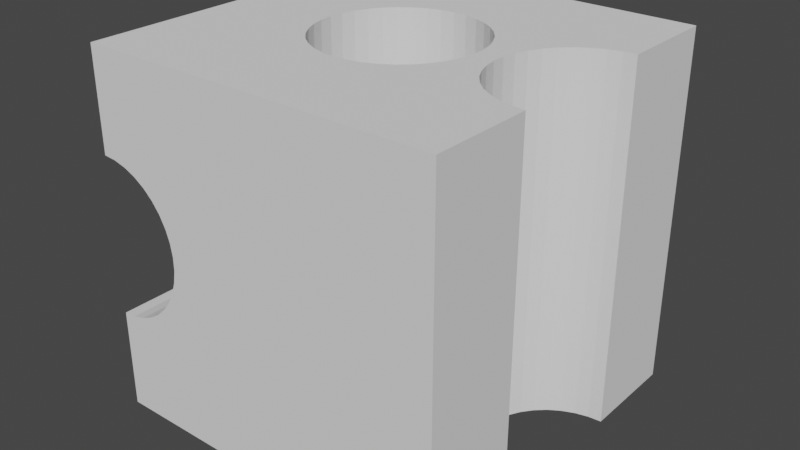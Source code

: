 # Source: marble003.blend  (saved by Blender 2.91.10; exported with 4.5.12 LTS)
import bpy
from mathutils import Matrix  # noqa: F401  (used for matrix-valued properties, if any)

bpy.ops.wm.read_factory_settings(use_empty=True)
scene = bpy.context.scene
scene.name = 'Scene'

# ---- collections
col_collection = bpy.data.collections.new('Collection'); scene.collection.children.link(col_collection)

# ---- world
world_world = bpy.data.worlds.new('World'); scene.world = world_world
world_world.use_nodes = True; world_world.node_tree.nodes.clear()
_N = world_world.node_tree.nodes; _L = world_world.node_tree.links
n0 = _N.new('ShaderNodeOutputWorld'); n0.name = 'World Output'; n0.location = (300, 300)
n1 = _N.new('ShaderNodeBackground'); n1.name = 'Background'; n1.location = (10, 300)
n1.inputs[0].default_value = (0.05088, 0.05088, 0.05088, 1.0)
_L.new(n1.outputs[0], n0.inputs[0])
n0.is_active_output = True
world_world.color = (0.05088, 0.05088, 0.05088)
world_world.use_sun_shadow = False
world_world.sun_shadow_jitter_overblur = 0.0

# ---- meshes
me_3 = bpy.data.meshes.new('3')
me_3.from_pydata([(0.0, 0.0, 50.0), (0.0, 50.0, 50.0), (0.0, 0.0, 36.0), (0.0, 50.0, 36.0), (50.0, 0.0, 50.0), (50.0, 0.0, 0.0), (50.0, 14.0, 50.0), (50.0, 14.0, 0.0), (50.0, 50.0, 0.0), (50.0, 50.0, 50.0), (50.0, 36.0, 0.0), (50.0, 36.0, 50.0), (1.811, 0.0, 14.15), (0.0, 0.0, 14.0), (0.0, 0.0, 0.0), (1.811, 0.0, 35.85), (3.572, 0.0, 35.4), (5.235, 0.0, 34.67), (6.756, 0.0, 33.68), (8.093, 0.0, 32.45), (9.209, 0.0, 31.02), (10.07, 0.0, 29.42), (10.66, 0.0, 22.3), (10.07, 0.0, 20.58), (9.209, 0.0, 18.98), (8.093, 0.0, 17.55), (6.756, 0.0, 16.32), (5.235, 0.0, 15.33), (3.572, 0.0, 14.6), (10.66, 0.0, 27.7), (10.96, 0.0, 25.91), (10.96, 0.0, 24.09), (0.0, 50.0, 0.0), (0.0, 50.0, 14.0), (1.811, 50.0, 35.85), (8.093, 50.0, 32.45), (6.756, 50.0, 33.68), (5.235, 50.0, 34.67), (3.572, 50.0, 35.4), (1.811, 50.0, 14.15), (3.572, 50.0, 14.6), (5.235, 50.0, 15.33), (6.756, 50.0, 16.32), (8.093, 50.0, 17.55), (9.209, 50.0, 18.98), (10.07, 50.0, 20.58), (10.66, 50.0, 27.7), (10.07, 50.0, 29.42), (9.209, 50.0, 31.02), (10.66, 50.0, 22.3), (10.96, 50.0, 24.09), (10.96, 50.0, 25.91), (14.0, 25.0, 0.0), (14.16, 23.14, 0.0), (16.44, 18.09, 0.0), (17.73, 16.74, 0.0), (19.23, 15.63, 0.0), (20.9, 14.79, 0.0), (14.16, 26.86, 0.0), (14.63, 28.66, 0.0), (14.63, 21.34, 0.0), (15.4, 19.64, 0.0), (28.22, 14.48, 0.0), (29.95, 15.18, 0.0), (31.54, 16.16, 0.0), (48.19, 14.15, 0.0), (22.68, 14.25, 0.0), (24.53, 14.01, 0.0), (26.4, 14.09, 0.0), (46.43, 14.6, 0.0), (22.68, 35.75, 0.0), (20.9, 35.21, 0.0), (19.23, 34.37, 0.0), (17.73, 33.26, 0.0), (35.02, 20.47, 0.0), (35.65, 22.23, 0.0), (39.93, 20.58, 0.0), (16.44, 31.91, 0.0), (15.4, 30.36, 0.0), (44.76, 15.33, 0.0), (34.11, 18.84, 0.0), (32.94, 17.39, 0.0), (35.65, 27.77, 0.0), (35.02, 29.53, 0.0), (40.79, 31.02, 0.0), (31.54, 33.84, 0.0), (29.95, 34.82, 0.0), (40.79, 18.98, 0.0), (41.91, 17.55, 0.0), (43.24, 16.32, 0.0), (39.93, 29.42, 0.0), (39.34, 27.7, 0.0), (35.96, 25.93, 0.0), (39.04, 25.91, 0.0), (35.96, 24.07, 0.0), (39.04, 24.09, 0.0), (39.34, 22.3, 0.0), (34.11, 31.16, 0.0), (43.24, 33.68, 0.0), (41.91, 32.45, 0.0), (48.19, 35.85, 0.0), (46.43, 35.4, 0.0), (32.94, 32.61, 0.0), (44.76, 34.67, 0.0), (28.22, 35.52, 0.0), (26.4, 35.91, 0.0), (24.53, 35.99, 0.0), (19.23, 15.63, 50.0), (20.9, 14.79, 50.0), (22.68, 14.25, 50.0), (29.95, 15.18, 50.0), (31.54, 16.16, 50.0), (32.94, 17.39, 50.0), (14.0, 25.0, 50.0), (19.23, 34.37, 50.0), (20.9, 35.21, 50.0), (28.22, 14.48, 50.0), (26.4, 14.09, 50.0), (24.53, 14.01, 50.0), (17.73, 16.74, 50.0), (16.44, 18.09, 50.0), (15.4, 19.64, 50.0), (14.16, 26.86, 50.0), (14.63, 28.66, 50.0), (15.4, 30.36, 50.0), (16.44, 31.91, 50.0), (17.73, 33.26, 50.0), (35.02, 29.53, 50.0), (35.65, 27.77, 50.0), (39.93, 29.42, 50.0), (35.65, 22.23, 50.0), (39.34, 22.3, 50.0), (35.96, 24.07, 50.0), (39.04, 24.09, 50.0), (35.96, 25.93, 50.0), (39.04, 25.91, 50.0), (39.34, 27.7, 50.0), (14.63, 21.34, 50.0), (14.16, 23.14, 50.0), (28.22, 35.52, 50.0), (29.95, 34.82, 50.0), (35.02, 20.47, 50.0), (40.79, 18.98, 50.0), (39.93, 20.58, 50.0), (34.11, 18.84, 50.0), (46.43, 14.6, 50.0), (48.19, 14.15, 50.0), (40.79, 31.02, 50.0), (41.91, 32.45, 50.0), (34.11, 31.16, 50.0), (43.24, 33.68, 50.0), (44.76, 15.33, 50.0), (43.24, 16.32, 50.0), (41.91, 17.55, 50.0), (22.68, 35.75, 50.0), (24.53, 35.99, 50.0), (26.4, 35.91, 50.0), (31.54, 33.84, 50.0), (32.94, 32.61, 50.0), (44.76, 34.67, 50.0), (46.43, 35.4, 50.0), (48.19, 35.85, 50.0)], [], [(0, 1, 2), (2, 1, 3), (4, 5, 6), (6, 5, 7), (8, 9, 10), (10, 9, 11), (12, 13, 14), (2, 15, 0), (0, 15, 16), (0, 16, 4), (4, 16, 17), (4, 17, 18), (18, 19, 4), (4, 19, 20), (4, 20, 21), (22, 23, 5), (5, 23, 24), (5, 24, 25), (25, 26, 5), (5, 26, 27), (5, 27, 14), (14, 27, 28), (14, 28, 12), (21, 29, 4), (4, 29, 30), (4, 30, 5), (5, 30, 31), (5, 31, 22), (32, 14, 33), (33, 14, 13), (34, 3, 1), (35, 36, 9), (9, 36, 37), (9, 37, 1), (1, 37, 38), (1, 38, 34), (33, 39, 32), (32, 39, 40), (32, 40, 8), (8, 40, 41), (8, 41, 42), (42, 43, 8), (8, 43, 44), (8, 44, 45), (46, 47, 9), (9, 47, 48), (9, 48, 35), (45, 49, 8), (8, 49, 50), (8, 50, 9), (9, 50, 51), (9, 51, 46), (14, 52, 53), (54, 55, 14), (14, 55, 56), (14, 56, 57), (52, 14, 58), (58, 14, 32), (58, 32, 59), (53, 60, 14), (14, 60, 61), (14, 61, 54), (62, 63, 5), (5, 63, 64), (65, 7, 5), (57, 66, 14), (14, 66, 67), (14, 67, 5), (5, 67, 68), (5, 68, 62), (65, 5, 69), (70, 71, 32), (32, 71, 72), (32, 72, 73), (74, 75, 76), (73, 77, 32), (32, 77, 78), (32, 78, 59), (79, 69, 80), (80, 69, 5), (80, 5, 81), (81, 5, 64), (82, 83, 84), (8, 85, 86), (76, 87, 74), (74, 87, 88), (74, 88, 80), (80, 88, 89), (80, 89, 79), (84, 90, 82), (82, 90, 91), (82, 91, 92), (92, 91, 93), (92, 93, 94), (94, 93, 95), (94, 95, 75), (75, 95, 96), (75, 96, 76), (97, 98, 83), (83, 98, 99), (83, 99, 84), (10, 100, 8), (8, 100, 101), (85, 8, 102), (102, 8, 101), (102, 101, 97), (97, 101, 103), (97, 103, 98), (86, 104, 8), (8, 104, 105), (8, 105, 32), (32, 105, 106), (32, 106, 70), (107, 0, 108), (108, 0, 109), (110, 4, 111), (111, 4, 112), (1, 0, 113), (1, 114, 115), (110, 116, 4), (4, 116, 117), (4, 117, 0), (0, 117, 118), (0, 118, 109), (107, 119, 0), (0, 119, 120), (0, 120, 121), (113, 122, 1), (1, 122, 123), (1, 123, 124), (124, 125, 1), (1, 125, 126), (1, 126, 114), (127, 128, 129), (130, 131, 132), (132, 131, 133), (132, 133, 134), (134, 133, 135), (134, 135, 128), (128, 135, 136), (128, 136, 129), (121, 137, 0), (0, 137, 138), (0, 138, 113), (9, 139, 140), (141, 142, 130), (130, 142, 143), (130, 143, 131), (144, 112, 145), (145, 112, 4), (145, 4, 146), (146, 4, 6), (129, 147, 127), (127, 147, 148), (127, 148, 149), (149, 148, 150), (145, 151, 144), (144, 151, 152), (144, 152, 141), (141, 152, 153), (141, 153, 142), (115, 154, 1), (1, 154, 155), (1, 155, 9), (9, 155, 156), (9, 156, 139), (140, 157, 9), (9, 157, 158), (9, 158, 149), (150, 159, 149), (149, 159, 160), (149, 160, 9), (9, 160, 161), (9, 161, 11), (138, 52, 113), (113, 52, 58), (113, 58, 122), (122, 58, 59), (122, 59, 123), (123, 59, 78), (123, 78, 124), (124, 78, 77), (124, 77, 125), (125, 77, 73), (125, 73, 126), (126, 73, 72), (126, 72, 114), (114, 72, 71), (114, 71, 115), (115, 71, 70), (115, 70, 154), (154, 70, 106), (154, 106, 155), (155, 106, 105), (155, 105, 156), (156, 105, 104), (156, 104, 139), (139, 104, 86), (139, 86, 140), (140, 86, 85), (140, 85, 157), (157, 85, 102), (157, 102, 158), (158, 102, 97), (158, 97, 149), (149, 97, 83), (149, 83, 127), (127, 83, 82), (127, 82, 128), (128, 82, 92), (128, 92, 134), (134, 92, 94), (134, 94, 132), (132, 94, 75), (132, 75, 130), (130, 75, 74), (130, 74, 141), (141, 74, 80), (141, 80, 144), (144, 80, 81), (144, 81, 112), (112, 81, 64), (112, 64, 111), (111, 64, 63), (111, 63, 110), (110, 63, 62), (110, 62, 116), (116, 62, 68), (116, 68, 117), (117, 68, 67), (117, 67, 118), (118, 67, 66), (118, 66, 109), (109, 66, 57), (109, 57, 108), (108, 57, 56), (108, 56, 107), (107, 56, 55), (107, 55, 119), (119, 55, 54), (119, 54, 120), (120, 54, 61), (120, 61, 121), (121, 61, 60), (121, 60, 137), (137, 60, 53), (137, 53, 138), (138, 53, 52), (6, 7, 65), (6, 65, 146), (146, 65, 69), (146, 69, 145), (145, 69, 79), (145, 79, 151), (151, 79, 89), (151, 89, 152), (152, 89, 88), (152, 88, 153), (153, 88, 87), (153, 87, 142), (142, 87, 76), (142, 76, 143), (143, 76, 96), (143, 96, 131), (131, 96, 95), (131, 95, 133), (133, 95, 93), (133, 93, 135), (135, 93, 91), (135, 91, 136), (136, 91, 90), (136, 90, 129), (129, 90, 84), (129, 84, 147), (147, 84, 99), (147, 99, 148), (148, 99, 98), (148, 98, 150), (150, 98, 103), (150, 103, 159), (159, 103, 101), (159, 101, 160), (160, 101, 100), (160, 100, 161), (161, 100, 10), (161, 10, 11), (2, 3, 34), (2, 34, 15), (15, 34, 38), (15, 38, 16), (16, 38, 37), (16, 37, 17), (17, 37, 36), (17, 36, 18), (18, 36, 35), (18, 35, 19), (19, 35, 48), (19, 48, 20), (20, 48, 47), (20, 47, 21), (21, 47, 46), (21, 46, 29), (29, 46, 51), (29, 51, 30), (30, 51, 50), (30, 50, 31), (31, 50, 49), (31, 49, 22), (22, 49, 45), (22, 45, 23), (23, 45, 44), (23, 44, 24), (24, 44, 43), (24, 43, 25), (25, 43, 42), (25, 42, 26), (26, 42, 41), (26, 41, 27), (27, 41, 40), (27, 40, 28), (28, 40, 39), (28, 39, 12), (12, 39, 33), (12, 33, 13)])
me_3.use_remesh_fix_poles = True
me_3.use_remesh_preserve_attributes = False
me_3.use_mirror_vertex_groups = False
me_3.update()

# ---- objects
ob_3 = bpy.data.objects.new('3', me_3)

# ---- transforms, parenting, visibility, modifiers, constraints
ob_3.location = (0.0, 0.0, 0.0)
ob_3.lineart.crease_threshold = 0.0

# ---- collection membership
col_collection.objects.link(ob_3)

# ---- scene / render settings (as saved in the file)
scene.frame_start = 1; scene.frame_end = 250; scene.frame_set(1)
scene.render.engine = 'BLENDER_EEVEE_NEXT'
scene.cycles.use_denoising = False
scene.cycles.samples = 128
scene.cycles.sampling_pattern = 'TABULATED_SOBOL'
scene.cycles.use_adaptive_sampling = False
scene.cycles.use_light_tree = False
scene.view_settings.view_transform = 'Filmic'
bpy.context.view_layer.update()

# ---- added for rendering (the .blend has no active camera and no usable light): camera, sun
cam_auto = bpy.data.cameras.new('AutoCamera')
cam_auto.lens = 50.0
cam_auto.sensor_width = 36.0
cam_auto.clip_end = 1406.22
ob_auto_camera = bpy.data.objects.new('AutoCamera', cam_auto)
scene.collection.objects.link(ob_auto_camera)
ob_auto_camera.location = (105.127, -71.1522, 89.1014)
ob_auto_camera.rotation_euler = (1.09748, -7.21219e-08, 0.694738)
scene.camera = ob_auto_camera
light_auto_sun = bpy.data.lights.new('AutoSun', 'SUN')
light_auto_sun.energy = 3.0
light_auto_sun.angle = 0.0523599
ob_auto_sun = bpy.data.objects.new('AutoSun', light_auto_sun)
scene.collection.objects.link(ob_auto_sun)
ob_auto_sun.rotation_euler = (0.872665, 0.174533, 0.523599)
bpy.context.view_layer.update()
